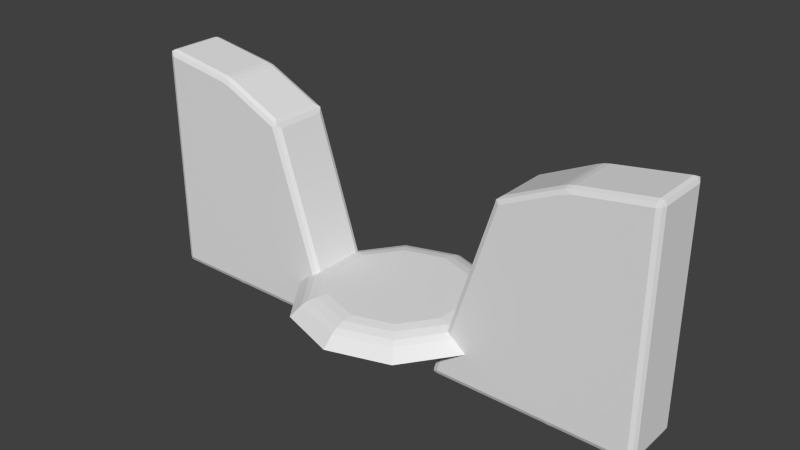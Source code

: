 # Source: dais.blend  (saved by Blender 2.69.0; exported with 4.5.12 LTS)
import bpy
from mathutils import Matrix  # noqa: F401  (used for matrix-valued properties, if any)

bpy.ops.wm.read_factory_settings(use_empty=True)
scene = bpy.context.scene
scene.name = 'Scene'

# ---- collections
col_collection_1 = bpy.data.collections.new('Collection 1'); scene.collection.children.link(col_collection_1)

# ---- world
world_world = bpy.data.worlds.new('World'); scene.world = world_world
world_world.color = (0.05088, 0.05088, 0.05088)
world_world.use_sun_shadow = False
world_world.sun_shadow_jitter_overblur = 0.0
world_world.cycles.sampling_method = 'MANUAL'
world_world.cycles.sample_map_resolution = 256

# ---- meshes
me_circle_001 = bpy.data.meshes.new('Circle.001')
me_circle_001.from_pydata([(0.0, 1.021, -0.002567), (-0.6001, 0.826, -0.002567), (-0.971, 0.3155, -0.002567), (-0.971, -0.3155, -0.002567), (-0.6001, -0.826, -0.002567), (8.925e-08, -1.021, -0.002567), (0.6001, -0.826, -0.002567), (0.971, -0.3155, -0.002567), (0.971, 0.3155, -0.002567), (0.6001, 0.826, -0.002567), (-4.157e-09, 0.8018, 0.04999), (-0.4713, 0.6487, 0.04999), (-0.7625, 0.2478, 0.04999), (-0.7625, -0.2478, 0.04999), (-0.4713, -0.6487, 0.04999), (6.594e-08, -0.8018, 0.04999), (0.4713, -0.6487, 0.04999), (0.7625, -0.2478, 0.04999), (0.7625, 0.2478, 0.04999), (0.4713, 0.6487, 0.04999), (1.5e-09, 1.225, -0.171), (-0.7203, 0.9913, -0.171), (-1.165, 0.3787, -0.171), (-1.165, -0.3787, -0.171), (-0.7203, -0.9913, -0.171), (1.086e-07, -1.225, -0.171), (0.7203, -0.9913, -0.171), (1.165, -0.3787, -0.171), (1.165, 0.3787, -0.171), (0.7203, 0.9913, -0.171), (2.115, 0.3682, -0.5217), (2.251, 0.3682, -0.5217), (2.251, 0.3002, -0.5897), (2.183, -0.3503, -0.5718), (2.115, -0.3483, -0.5697), (2.183, -0.3002, -0.5897), (2.251, -0.3483, -0.5697), (2.183, -0.3682, -0.5217), (2.115, -0.3002, -0.5897), (2.251, -0.3002, -0.5897), (2.251, -0.3682, -0.5217), (2.115, -0.3682, -0.5217), (-2.115, 0.3682, -0.5217), (-2.251, 0.3682, -0.5217), (-2.251, 0.3002, -0.5897), (-2.115, 0.3002, -0.5897), (-2.183, 0.3682, -0.5217), (-2.251, 0.3483, -0.5697), (-2.183, 0.3002, -0.5897), (-2.115, 0.3483, -0.5697), (-2.183, 0.3503, -0.5718), (-2.251, -0.3002, -0.5897), (-2.251, -0.3682, -0.5217), (-2.115, -0.3682, -0.5217), (-2.115, -0.3002, -0.5897), (-2.251, -0.3483, -0.5697), (-2.183, -0.3682, -0.5217), (-2.115, -0.3483, -0.5697), (-2.183, -0.3002, -0.5897), (-2.183, -0.3503, -0.5718), (-0.8093, -0.3682, -0.5217), (-0.737, -0.3002, -0.5249), (-0.7843, -0.3002, -0.5897), (-0.7598, -0.3483, -0.519), (-0.7423, -0.3002, -0.5707), (-0.7968, -0.3483, -0.5697), (-0.7517, -0.3444, -0.5638), (-0.737, 0.3002, -0.5249), (-0.8093, 0.3682, -0.5217), (-0.7843, 0.3002, -0.5897), (-0.7598, 0.3483, -0.519), (-0.7968, 0.3483, -0.5697), (-0.7423, 0.3002, -0.5707), (-0.7517, 0.3444, -0.5638), (-2.25, 0.3002, 2.036), (-2.251, 0.3682, 1.968), (-2.115, 0.3682, 1.918), (-2.121, 0.3002, 1.996), (-2.248, 0.3483, 2.016), (-2.183, 0.3682, 1.943), (-2.112, 0.3483, 1.97), (-2.184, 0.3002, 2.02), (-2.18, 0.3503, 1.999), (-2.251, -0.3682, 1.968), (-2.25, -0.3002, 2.036), (-2.121, -0.3002, 1.996), (-2.115, -0.3682, 1.918), (-2.248, -0.3483, 2.016), (-2.184, -0.3002, 2.02), (-2.112, -0.3483, 1.97), (-2.183, -0.3682, 1.943), (-2.18, -0.3503, 1.999), (-1.495, -0.3682, 1.627), (-1.5, -0.3002, 1.705), (-1.418, -0.3002, 1.611), (-1.492, -0.3483, 1.679), (-1.451, -0.3002, 1.665), (-1.443, -0.3483, 1.623), (-1.451, -0.3444, 1.665), (-1.418, 0.3002, 1.611), (-1.5, 0.3002, 1.705), (-1.495, 0.3682, 1.627), (-1.451, 0.3002, 1.665), (-1.492, 0.3483, 1.679), (-1.443, 0.3483, 1.623), (-1.451, 0.3444, 1.665), (-3.065, 0.3002, -0.5897), (-3.065, 0.3682, -0.5217), (-3.133, 0.3002, -0.5217), (-3.065, 0.3483, -0.5697), (-3.113, 0.3483, -0.5217), (-3.113, 0.3002, -0.5697), (-3.109, 0.3444, -0.5659), (-3.133, -0.3002, -0.5217), (-3.065, -0.3682, -0.5217), (-3.065, -0.3002, -0.5897), (-3.113, -0.3483, -0.5217), (-3.065, -0.3483, -0.5697), (-3.113, -0.3002, -0.5697), (-3.109, -0.3444, -0.5659), (-3.133, 0.3002, 2.103), (-3.065, 0.3682, 2.091), (-3.066, 0.3002, 2.16), (-3.113, 0.3483, 2.097), (-3.063, 0.3483, 2.139), (-3.114, 0.3002, 2.148), (-3.108, 0.3444, 2.141), (-3.133, -0.3002, 2.103), (-3.066, -0.3002, 2.16), (-3.065, -0.3682, 2.091), (-3.114, -0.3002, 2.148), (-3.063, -0.3483, 2.139), (-3.113, -0.3483, 2.097), (-3.108, -0.3444, 2.141), (2.115, 0.3002, -0.5897), (2.251, 0.3483, -0.5697), (2.183, 0.3682, -0.5217), (2.115, 0.3483, -0.5697), (2.183, 0.3002, -0.5897), (2.183, 0.3503, -0.5718), (0.8093, 0.3682, -0.5217), (0.737, 0.3002, -0.5249), (0.7843, 0.3002, -0.5897), (0.7598, 0.3483, -0.519), (0.7423, 0.3002, -0.5707), (0.7968, 0.3483, -0.5697), (0.7517, 0.3444, -0.5638), (0.737, -0.3002, -0.5249), (0.8093, -0.3682, -0.5217), (0.7843, -0.3002, -0.5897), (0.7598, -0.3483, -0.519), (0.7968, -0.3483, -0.5697), (0.7423, -0.3002, -0.5707), (0.7517, -0.3444, -0.5638), (2.25, -0.3002, 2.036), (2.251, -0.3682, 1.968), (2.115, -0.3682, 1.918), (2.121, -0.3002, 1.996), (2.248, -0.3483, 2.016), (2.183, -0.3682, 1.943), (2.112, -0.3483, 1.97), (2.184, -0.3002, 2.02), (2.18, -0.3503, 1.999), (2.251, 0.3682, 1.968), (2.25, 0.3002, 2.036), (2.121, 0.3002, 1.996), (2.115, 0.3682, 1.918), (2.248, 0.3483, 2.016), (2.184, 0.3002, 2.02), (2.112, 0.3483, 1.97), (2.183, 0.3682, 1.943), (2.18, 0.3503, 1.999), (1.495, 0.3682, 1.627), (1.5, 0.3002, 1.705), (1.418, 0.3002, 1.611), (1.492, 0.3483, 1.679), (1.451, 0.3002, 1.665), (1.443, 0.3483, 1.623), (1.451, 0.3444, 1.665), (1.418, -0.3002, 1.611), (1.5, -0.3002, 1.705), (1.495, -0.3682, 1.627), (1.451, -0.3002, 1.665), (1.492, -0.3483, 1.679), (1.443, -0.3483, 1.623), (1.451, -0.3444, 1.665), (3.065, -0.3002, -0.5897), (3.065, -0.3682, -0.5217), (3.133, -0.3002, -0.5217), (3.065, -0.3483, -0.5697), (3.113, -0.3483, -0.5217), (3.113, -0.3002, -0.5697), (3.109, -0.3444, -0.5659), (3.133, 0.3002, -0.5217), (3.065, 0.3682, -0.5217), (3.065, 0.3002, -0.5897), (3.113, 0.3483, -0.5217), (3.065, 0.3483, -0.5697), (3.113, 0.3002, -0.5697), (3.109, 0.3444, -0.5659), (3.133, -0.3002, 2.103), (3.065, -0.3682, 2.091), (3.066, -0.3002, 2.16), (3.113, -0.3483, 2.097), (3.063, -0.3483, 2.139), (3.114, -0.3002, 2.148), (3.108, -0.3444, 2.141), (3.133, 0.3002, 2.103), (3.066, 0.3002, 2.16), (3.065, 0.3682, 2.091), (3.114, 0.3002, 2.148), (3.063, 0.3483, 2.139), (3.113, 0.3483, 2.097), (3.108, 0.3444, 2.141), (0.5387, 0.7415, 0.0313), (-2.186e-09, 0.9165, 0.0313), (0.8717, 0.2832, 0.0313), (0.8717, -0.2832, 0.0313), (0.5387, -0.7415, 0.0313), (7.794e-08, -0.9165, 0.0313), (-0.5387, -0.7415, 0.0313), (-0.8717, -0.2832, 0.0313), (-0.8717, 0.2832, 0.0313), (-0.5387, 0.7415, 0.0313), (7.149e-10, 1.092, -0.04551), (0.6418, 0.8833, -0.04551), (1.038, 0.3374, -0.04551), (1.038, -0.3374, -0.04551), (0.6418, -0.8833, -0.04551), (9.617e-08, -1.092, -0.04551), (-0.6418, -0.8833, -0.04551), (-1.038, -0.3374, -0.04551), (-1.038, 0.3374, -0.04551), (-0.6418, 0.8833, -0.04551)], [], [(214, 215, 10, 19), (216, 214, 19, 18), (217, 216, 18, 17), (218, 217, 17, 16), (219, 218, 16, 15), (220, 219, 15, 14), (221, 220, 14, 13), (222, 221, 13, 12), (223, 222, 12, 11), (215, 223, 11, 10), (224, 225, 29, 20), (225, 226, 28, 29), (226, 227, 27, 28), (227, 228, 26, 27), (228, 229, 25, 26), (229, 230, 24, 25), (230, 231, 23, 24), (231, 232, 22, 23), (232, 233, 21, 22), (233, 224, 20, 21), (11, 12, 13, 14, 15, 16, 17, 18, 19, 10), (86, 53, 60, 92), (83, 129, 114, 52), (74, 122, 128, 84), (51, 115, 106, 44), (101, 68, 42, 76), (120, 108, 113, 127), (166, 30, 140, 172), (94, 61, 67, 99), (100, 77, 85, 93), (45, 69, 62, 54), (42, 49, 50, 46), (43, 46, 50, 47), (44, 47, 50, 48), (45, 48, 50, 49), (51, 58, 59, 55), (52, 55, 59, 56), (53, 56, 59, 57), (54, 57, 59, 58), (60, 65, 66, 63), (61, 63, 66, 64), (62, 64, 66, 65), (67, 72, 73, 70), (68, 70, 73, 71), (69, 71, 73, 72), (74, 81, 82, 78), (75, 78, 82, 79), (76, 79, 82, 80), (77, 80, 82, 81), (83, 90, 91, 87), (84, 87, 91, 88), (85, 88, 91, 89), (86, 89, 91, 90), (92, 97, 98, 95), (93, 95, 98, 96), (94, 96, 98, 97), (99, 104, 105, 102), (100, 102, 105, 103), (101, 103, 105, 104), (106, 111, 112, 109), (107, 109, 112, 110), (108, 110, 112, 111), (113, 118, 119, 116), (114, 116, 119, 117), (115, 117, 119, 118), (120, 125, 126, 123), (121, 123, 126, 124), (122, 124, 126, 125), (127, 132, 133, 130), (128, 130, 133, 131), (129, 131, 133, 132), (42, 46, 79, 76), (46, 43, 75, 79), (77, 81, 88, 85), (81, 74, 84, 88), (86, 90, 56, 53), (90, 83, 52, 56), (54, 58, 48, 45), (58, 51, 44, 48), (85, 89, 95, 93), (89, 86, 92, 95), (94, 97, 63, 61), (97, 92, 60, 63), (62, 65, 57, 54), (65, 60, 53, 57), (93, 96, 102, 100), (96, 94, 99, 102), (101, 104, 70, 68), (104, 99, 67, 70), (69, 72, 64, 62), (72, 67, 61, 64), (100, 103, 80, 77), (103, 101, 76, 80), (45, 49, 71, 69), (49, 42, 68, 71), (107, 110, 123, 121), (110, 108, 120, 123), (122, 125, 130, 128), (125, 120, 127, 130), (129, 132, 116, 114), (132, 127, 113, 116), (115, 118, 111, 106), (118, 113, 108, 111), (114, 117, 55, 52), (117, 115, 51, 55), (43, 47, 109, 107), (47, 44, 106, 109), (128, 131, 87, 84), (131, 129, 83, 87), (121, 124, 78, 75), (124, 122, 74, 78), (43, 107, 121, 75), (163, 209, 194, 31), (154, 202, 208, 164), (32, 195, 186, 39), (181, 148, 41, 156), (200, 188, 193, 207), (174, 141, 147, 179), (180, 157, 165, 173), (38, 149, 142, 134), (41, 34, 33, 37), (40, 37, 33, 36), (39, 36, 33, 35), (38, 35, 33, 34), (32, 138, 139, 135), (31, 135, 139, 136), (30, 136, 139, 137), (134, 137, 139, 138), (140, 145, 146, 143), (141, 143, 146, 144), (142, 144, 146, 145), (147, 152, 153, 150), (148, 150, 153, 151), (149, 151, 153, 152), (154, 161, 162, 158), (155, 158, 162, 159), (156, 159, 162, 160), (157, 160, 162, 161), (163, 170, 171, 167), (164, 167, 171, 168), (165, 168, 171, 169), (166, 169, 171, 170), (172, 177, 178, 175), (173, 175, 178, 176), (174, 176, 178, 177), (179, 184, 185, 182), (180, 182, 185, 183), (181, 183, 185, 184), (186, 191, 192, 189), (187, 189, 192, 190), (188, 190, 192, 191), (193, 198, 199, 196), (194, 196, 199, 197), (195, 197, 199, 198), (200, 205, 206, 203), (201, 203, 206, 204), (202, 204, 206, 205), (207, 212, 213, 210), (208, 210, 213, 211), (209, 211, 213, 212), (41, 37, 159, 156), (37, 40, 155, 159), (157, 161, 168, 165), (161, 154, 164, 168), (166, 170, 136, 30), (170, 163, 31, 136), (134, 138, 35, 38), (138, 32, 39, 35), (165, 169, 175, 173), (169, 166, 172, 175), (174, 177, 143, 141), (177, 172, 140, 143), (142, 145, 137, 134), (145, 140, 30, 137), (173, 176, 182, 180), (176, 174, 179, 182), (181, 184, 150, 148), (184, 179, 147, 150), (149, 152, 144, 142), (152, 147, 141, 144), (180, 183, 160, 157), (183, 181, 156, 160), (38, 34, 151, 149), (34, 41, 148, 151), (187, 190, 203, 201), (190, 188, 200, 203), (202, 205, 210, 208), (205, 200, 207, 210), (209, 212, 196, 194), (212, 207, 193, 196), (195, 198, 191, 186), (198, 193, 188, 191), (194, 197, 135, 31), (197, 195, 32, 135), (40, 36, 189, 187), (36, 39, 186, 189), (208, 211, 167, 164), (211, 209, 163, 167), (201, 204, 158, 155), (204, 202, 154, 158), (40, 187, 201, 155), (9, 0, 215, 214), (8, 9, 214, 216), (7, 8, 216, 217), (6, 7, 217, 218), (5, 6, 218, 219), (4, 5, 219, 220), (3, 4, 220, 221), (2, 3, 221, 222), (1, 2, 222, 223), (0, 1, 223, 215), (0, 9, 225, 224), (9, 8, 226, 225), (8, 7, 227, 226), (7, 6, 228, 227), (6, 5, 229, 228), (5, 4, 230, 229), (4, 3, 231, 230), (3, 2, 232, 231), (2, 1, 233, 232), (1, 0, 224, 233)])
me_circle_001.use_remesh_preserve_volume = False
me_circle_001.use_remesh_preserve_attributes = False
me_circle_001.use_mirror_vertex_groups = False
me_circle_001.update()

# ---- objects
ob_circle = bpy.data.objects.new('Circle', me_circle_001)

# ---- transforms, parenting, visibility, modifiers, constraints
ob_circle.location = (0.0, 0.0, 0.0)
ob_circle.lineart.crease_threshold = 0.0

# ---- collection membership
col_collection_1.objects.link(ob_circle)

# ---- scene / render settings (as saved in the file)
scene.frame_start = 1; scene.frame_end = 250; scene.frame_set(1)
scene.render.engine = 'BLENDER_EEVEE_NEXT'
scene.render.image_settings.compression = 90
scene.render.resolution_percentage = 50
scene.render.dither_intensity = 0.0
scene.cycles.use_denoising = False
scene.cycles.samples = 10
scene.cycles.sampling_pattern = 'TABULATED_SOBOL'
scene.cycles.light_sampling_threshold = 0.0
scene.cycles.use_adaptive_sampling = False
scene.cycles.use_light_tree = False
scene.cycles.blur_glossy = 0.0
scene.cycles.volume_bounces = 1
scene.cycles.pixel_filter_type = 'GAUSSIAN'
scene.cycles.sample_clamp_indirect = 0.0
scene.view_settings.view_transform = 'Standard'
bpy.context.view_layer.update()

# ---- added for rendering (the .blend has no active camera and no usable light): camera, sun
cam_auto = bpy.data.cameras.new('AutoCamera')
cam_auto.lens = 50.0
cam_auto.sensor_width = 36.0
cam_auto.clip_end = 1000.0
ob_auto_camera = bpy.data.objects.new('AutoCamera', cam_auto)
scene.collection.objects.link(ob_auto_camera)
ob_auto_camera.location = (6.725, -8.07, 6.16501)
ob_auto_camera.rotation_euler = (1.09748, -7.21219e-08, 0.694738)
scene.camera = ob_auto_camera
light_auto_sun = bpy.data.lights.new('AutoSun', 'SUN')
light_auto_sun.energy = 3.0
light_auto_sun.angle = 0.0523599
ob_auto_sun = bpy.data.objects.new('AutoSun', light_auto_sun)
scene.collection.objects.link(ob_auto_sun)
ob_auto_sun.rotation_euler = (0.872665, 0.174533, 0.523599)
bpy.context.view_layer.update()
